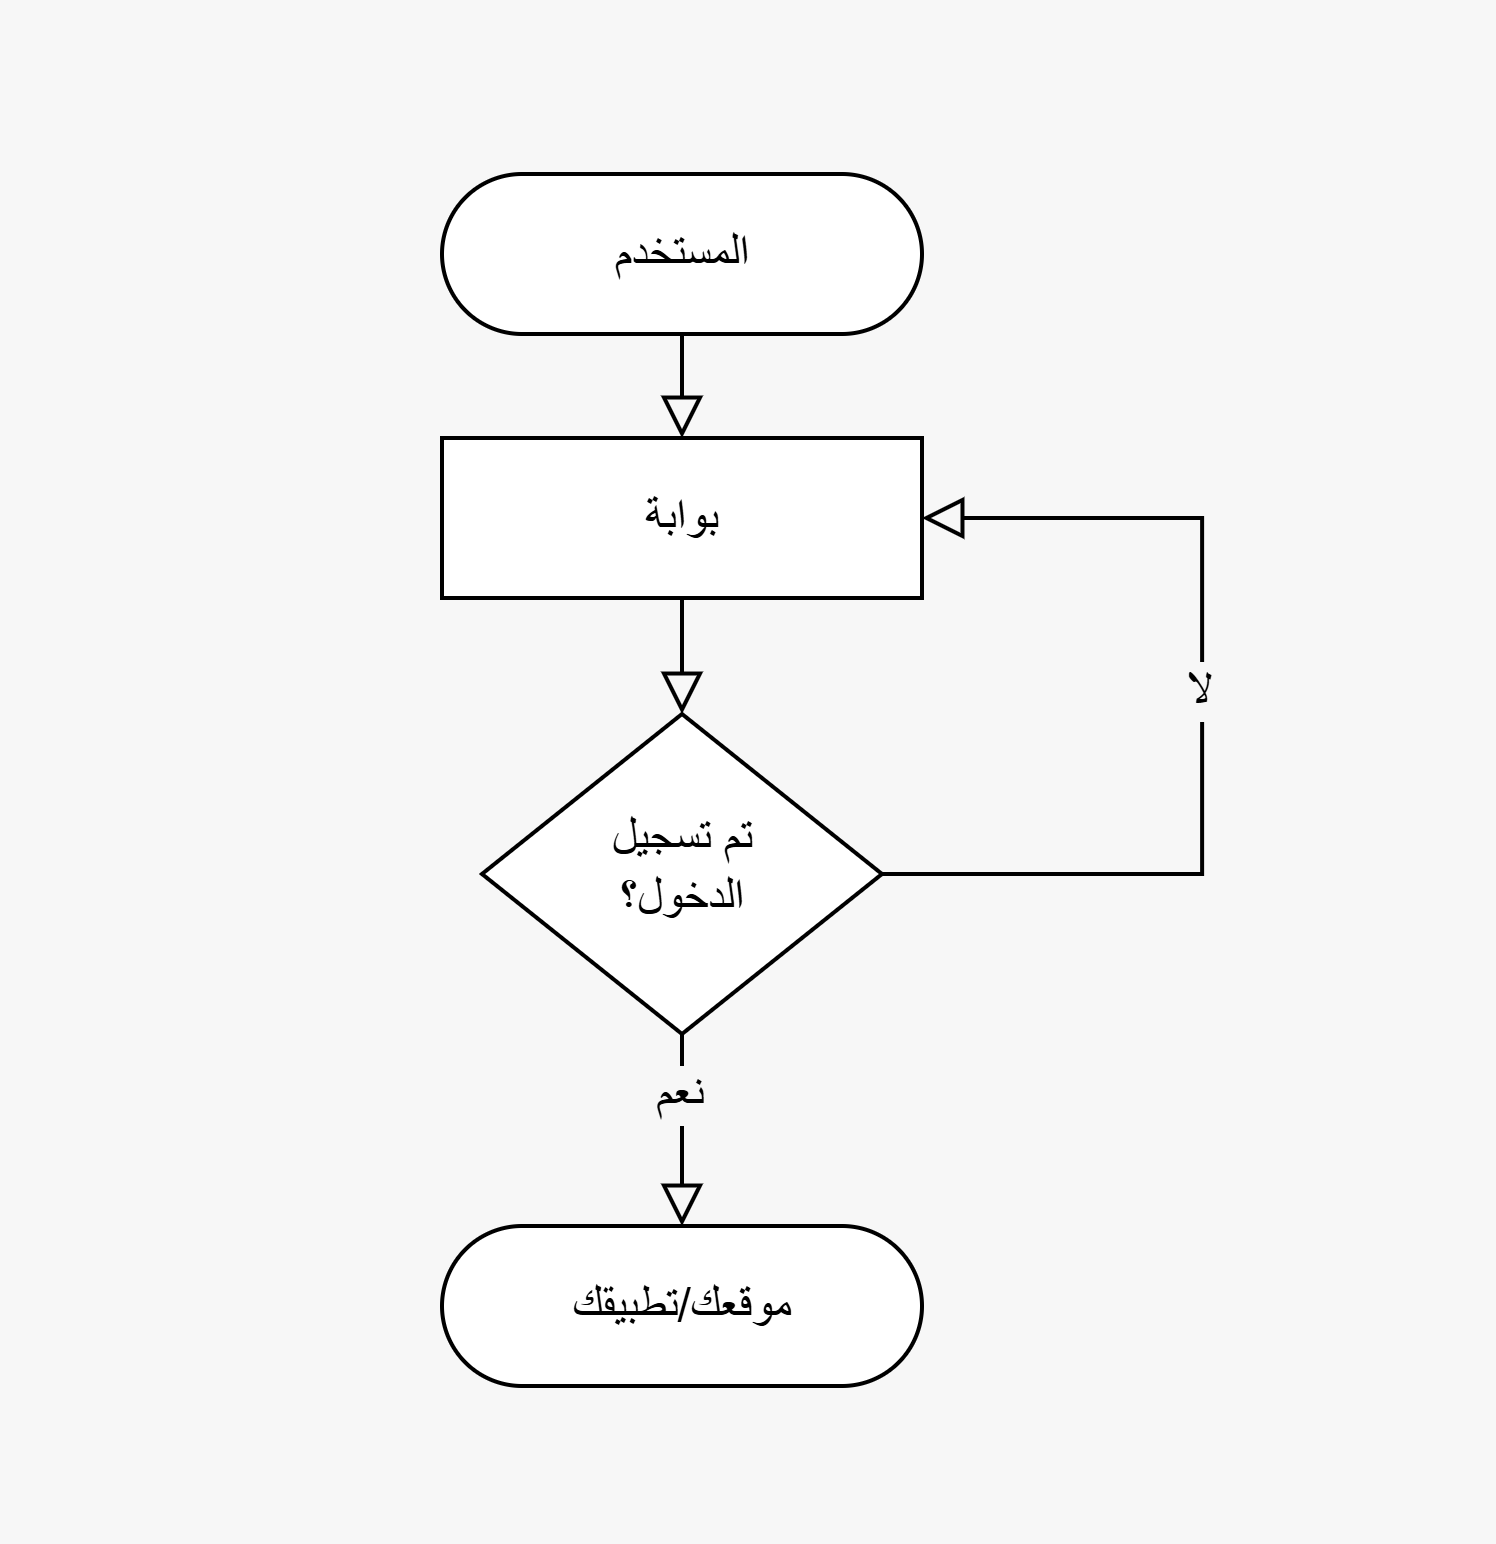

The diagram above was exported from draw.io. Its source (the exported page's mxGraphModel, read from the mxfile embedded in the PNG):
<mxGraphModel dx="1181" dy="665" grid="0" gridSize="10" guides="1" tooltips="1" connect="1" arrows="1" fold="1" page="1" pageScale="1" pageWidth="827" pageHeight="1169" background="#F7F7F7" math="0" shadow="0">
  <root>
    <mxCell id="0" />
    <mxCell id="1" parent="0" />
    <mxCell id="2" value="" style="rounded=1;whiteSpace=wrap;html=1;fontSize=11;glass=0;strokeWidth=1;shadow=0;arcSize=50;fillColor=none;strokeColor=none;" vertex="1" parent="1">
      <mxGeometry x="444" y="37" width="374" height="386" as="geometry" />
    </mxCell>
    <mxCell id="3" style="edgeStyle=none;curved=1;rounded=0;orthogonalLoop=1;jettySize=auto;html=1;fontFamily=Helvetica;fontSize=12;fontColor=default;labelBackgroundColor=#F7F7F7;resizable=0;startSize=8;endSize=8;endArrow=block;endFill=0;" edge="1" source="4" target="12" parent="1">
      <mxGeometry relative="1" as="geometry" />
    </mxCell>
    <mxCell id="4" value="المستخدم" style="rounded=1;whiteSpace=wrap;html=1;fontSize=12;glass=0;strokeWidth=1;shadow=0;arcSize=50;" vertex="1" parent="1">
      <mxGeometry x="554" y="80" width="120" height="40" as="geometry" />
    </mxCell>
    <mxCell id="5" style="edgeStyle=none;curved=1;rounded=0;orthogonalLoop=1;jettySize=auto;html=1;fontSize=12;startSize=8;endSize=8;endArrow=block;endFill=0;" edge="1" source="9" target="10" parent="1">
      <mxGeometry relative="1" as="geometry" />
    </mxCell>
    <mxCell id="6" value="نعم" style="edgeLabel;html=1;align=center;verticalAlign=middle;resizable=0;points=[];fontSize=12;labelBackgroundColor=#F7F7F7;" vertex="1" connectable="0" parent="5">
      <mxGeometry x="-0.48" y="-1" relative="1" as="geometry">
        <mxPoint y="2" as="offset" />
      </mxGeometry>
    </mxCell>
    <mxCell id="7" style="edgeStyle=orthogonalEdgeStyle;shape=connector;rounded=0;orthogonalLoop=1;jettySize=auto;html=1;exitX=1;exitY=0.5;exitDx=0;exitDy=0;strokeColor=default;align=center;verticalAlign=middle;fontFamily=Helvetica;fontSize=12;fontColor=default;labelBackgroundColor=#F7F7F7;resizable=0;startSize=8;endArrow=block;endFill=0;endSize=8;entryX=1;entryY=0.5;entryDx=0;entryDy=0;" edge="1" source="9" target="12" parent="1">
      <mxGeometry relative="1" as="geometry">
        <mxPoint x="728" y="170" as="targetPoint" />
        <Array as="points">
          <mxPoint x="744" y="255" />
          <mxPoint x="744" y="166" />
        </Array>
      </mxGeometry>
    </mxCell>
    <mxCell id="8" value="لا" style="edgeLabel;html=1;align=center;verticalAlign=middle;resizable=0;points=[];fontSize=12;fontFamily=Helvetica;fontColor=default;labelBackgroundColor=#F7F7F7;fillColor=none;gradientColor=none;" vertex="1" connectable="0" parent="7">
      <mxGeometry x="0.123" y="1" relative="1" as="geometry">
        <mxPoint y="8" as="offset" />
      </mxGeometry>
    </mxCell>
    <mxCell id="9" value="تم تسجيل&lt;div&gt;الدخول؟&lt;/div&gt;" style="rhombus;whiteSpace=wrap;html=1;shadow=0;fontFamily=Helvetica;fontSize=12;align=center;strokeWidth=1;spacing=6;spacingTop=-4;" vertex="1" parent="1">
      <mxGeometry x="564" y="215" width="100" height="80" as="geometry" />
    </mxCell>
    <mxCell id="10" value="موقعك/تطبيقك" style="rounded=1;whiteSpace=wrap;html=1;fontSize=12;glass=0;strokeWidth=1;shadow=0;arcSize=50;" vertex="1" parent="1">
      <mxGeometry x="554" y="343" width="120" height="40" as="geometry" />
    </mxCell>
    <mxCell id="11" style="edgeStyle=none;shape=connector;curved=1;rounded=0;orthogonalLoop=1;jettySize=auto;html=1;strokeColor=default;align=center;verticalAlign=middle;fontFamily=Helvetica;fontSize=12;fontColor=default;labelBackgroundColor=#F7F7F7;resizable=0;startSize=8;endArrow=block;endFill=0;endSize=8;" edge="1" source="12" target="9" parent="1">
      <mxGeometry relative="1" as="geometry" />
    </mxCell>
    <mxCell id="12" value="بوابة" style="rounded=1;whiteSpace=wrap;html=1;fontSize=12;glass=0;strokeWidth=1;shadow=0;arcSize=0;" vertex="1" parent="1">
      <mxGeometry x="554" y="146" width="120" height="40" as="geometry" />
    </mxCell>
  </root>
</mxGraphModel>